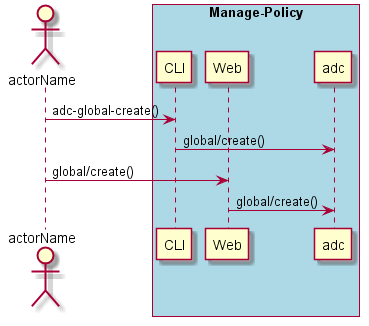

The diagram above was rendered by PlantUML. Its source (embedded in the PNG):
@startuml
Actor "actorName" as A

box "Manage-Policy" #lightblue
participant CLI as CLI
participant Web as Web
participant "adc" as S
A -> CLI : adc-global-create()
CLI -> S : global/create()
A -> Web : global/create()
Web -> S : global/create()
end box

@enduml